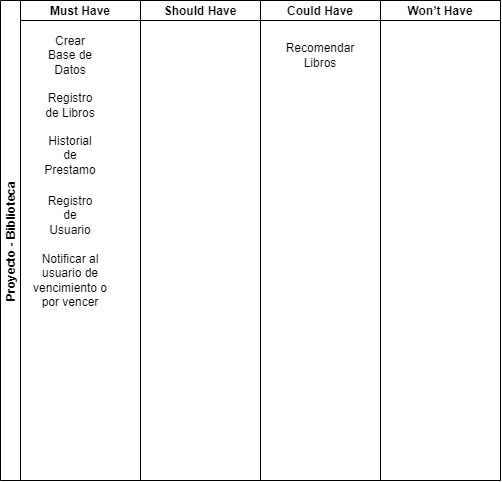

The diagram above was exported from draw.io. Its source (the exported page's mxGraphModel, read from the mxfile embedded in the PNG):
<mxGraphModel dx="488" dy="333" grid="1" gridSize="10" guides="1" tooltips="1" connect="1" arrows="1" fold="1" page="1" pageScale="1" pageWidth="827" pageHeight="1169" math="0" shadow="0">
  <root>
    <mxCell id="0" />
    <mxCell id="1" parent="0" />
    <mxCell id="aQzufj0Kl179tfjcCTew-1" value="Proyecto - Biblioteca" style="swimlane;childLayout=stackLayout;resizeParent=1;resizeParentMax=0;startSize=20;horizontal=0;horizontalStack=1;" vertex="1" parent="1">
      <mxGeometry x="220" y="130" width="500" height="480" as="geometry" />
    </mxCell>
    <mxCell id="aQzufj0Kl179tfjcCTew-2" value="Must Have" style="swimlane;startSize=20;" vertex="1" parent="aQzufj0Kl179tfjcCTew-1">
      <mxGeometry x="20" width="120" height="480" as="geometry" />
    </mxCell>
    <mxCell id="aQzufj0Kl179tfjcCTew-9" value="Crear Base de Datos" style="text;html=1;align=center;verticalAlign=middle;whiteSpace=wrap;rounded=0;" vertex="1" parent="aQzufj0Kl179tfjcCTew-2">
      <mxGeometry x="20" y="40" width="60" height="30" as="geometry" />
    </mxCell>
    <mxCell id="aQzufj0Kl179tfjcCTew-10" value="Registro de Libros" style="text;html=1;align=center;verticalAlign=middle;whiteSpace=wrap;rounded=0;" vertex="1" parent="aQzufj0Kl179tfjcCTew-2">
      <mxGeometry x="20" y="90" width="60" height="30" as="geometry" />
    </mxCell>
    <mxCell id="aQzufj0Kl179tfjcCTew-11" value="Historial de Prestamo" style="text;html=1;align=center;verticalAlign=middle;whiteSpace=wrap;rounded=0;" vertex="1" parent="aQzufj0Kl179tfjcCTew-2">
      <mxGeometry x="20" y="140" width="60" height="30" as="geometry" />
    </mxCell>
    <mxCell id="aQzufj0Kl179tfjcCTew-12" value="Registro de Usuario" style="text;html=1;align=center;verticalAlign=middle;whiteSpace=wrap;rounded=0;" vertex="1" parent="aQzufj0Kl179tfjcCTew-2">
      <mxGeometry x="20" y="200" width="60" height="30" as="geometry" />
    </mxCell>
    <mxCell id="aQzufj0Kl179tfjcCTew-13" value="Notificar al usuario de vencimiento o por vencer" style="text;html=1;align=center;verticalAlign=middle;whiteSpace=wrap;rounded=0;" vertex="1" parent="aQzufj0Kl179tfjcCTew-2">
      <mxGeometry x="5" y="250" width="90" height="60" as="geometry" />
    </mxCell>
    <mxCell id="aQzufj0Kl179tfjcCTew-3" value="Should Have" style="swimlane;startSize=20;" vertex="1" parent="aQzufj0Kl179tfjcCTew-1">
      <mxGeometry x="140" width="120" height="480" as="geometry" />
    </mxCell>
    <mxCell id="aQzufj0Kl179tfjcCTew-4" value="Could Have" style="swimlane;startSize=20;" vertex="1" parent="aQzufj0Kl179tfjcCTew-1">
      <mxGeometry x="260" width="120" height="480" as="geometry" />
    </mxCell>
    <mxCell id="aQzufj0Kl179tfjcCTew-14" value="Recomendar Libros" style="text;html=1;align=center;verticalAlign=middle;whiteSpace=wrap;rounded=0;" vertex="1" parent="aQzufj0Kl179tfjcCTew-4">
      <mxGeometry x="30" y="40" width="60" height="30" as="geometry" />
    </mxCell>
    <mxCell id="aQzufj0Kl179tfjcCTew-5" value="Won’t Have" style="swimlane;startSize=20;" vertex="1" parent="aQzufj0Kl179tfjcCTew-1">
      <mxGeometry x="380" width="120" height="480" as="geometry" />
    </mxCell>
  </root>
</mxGraphModel>